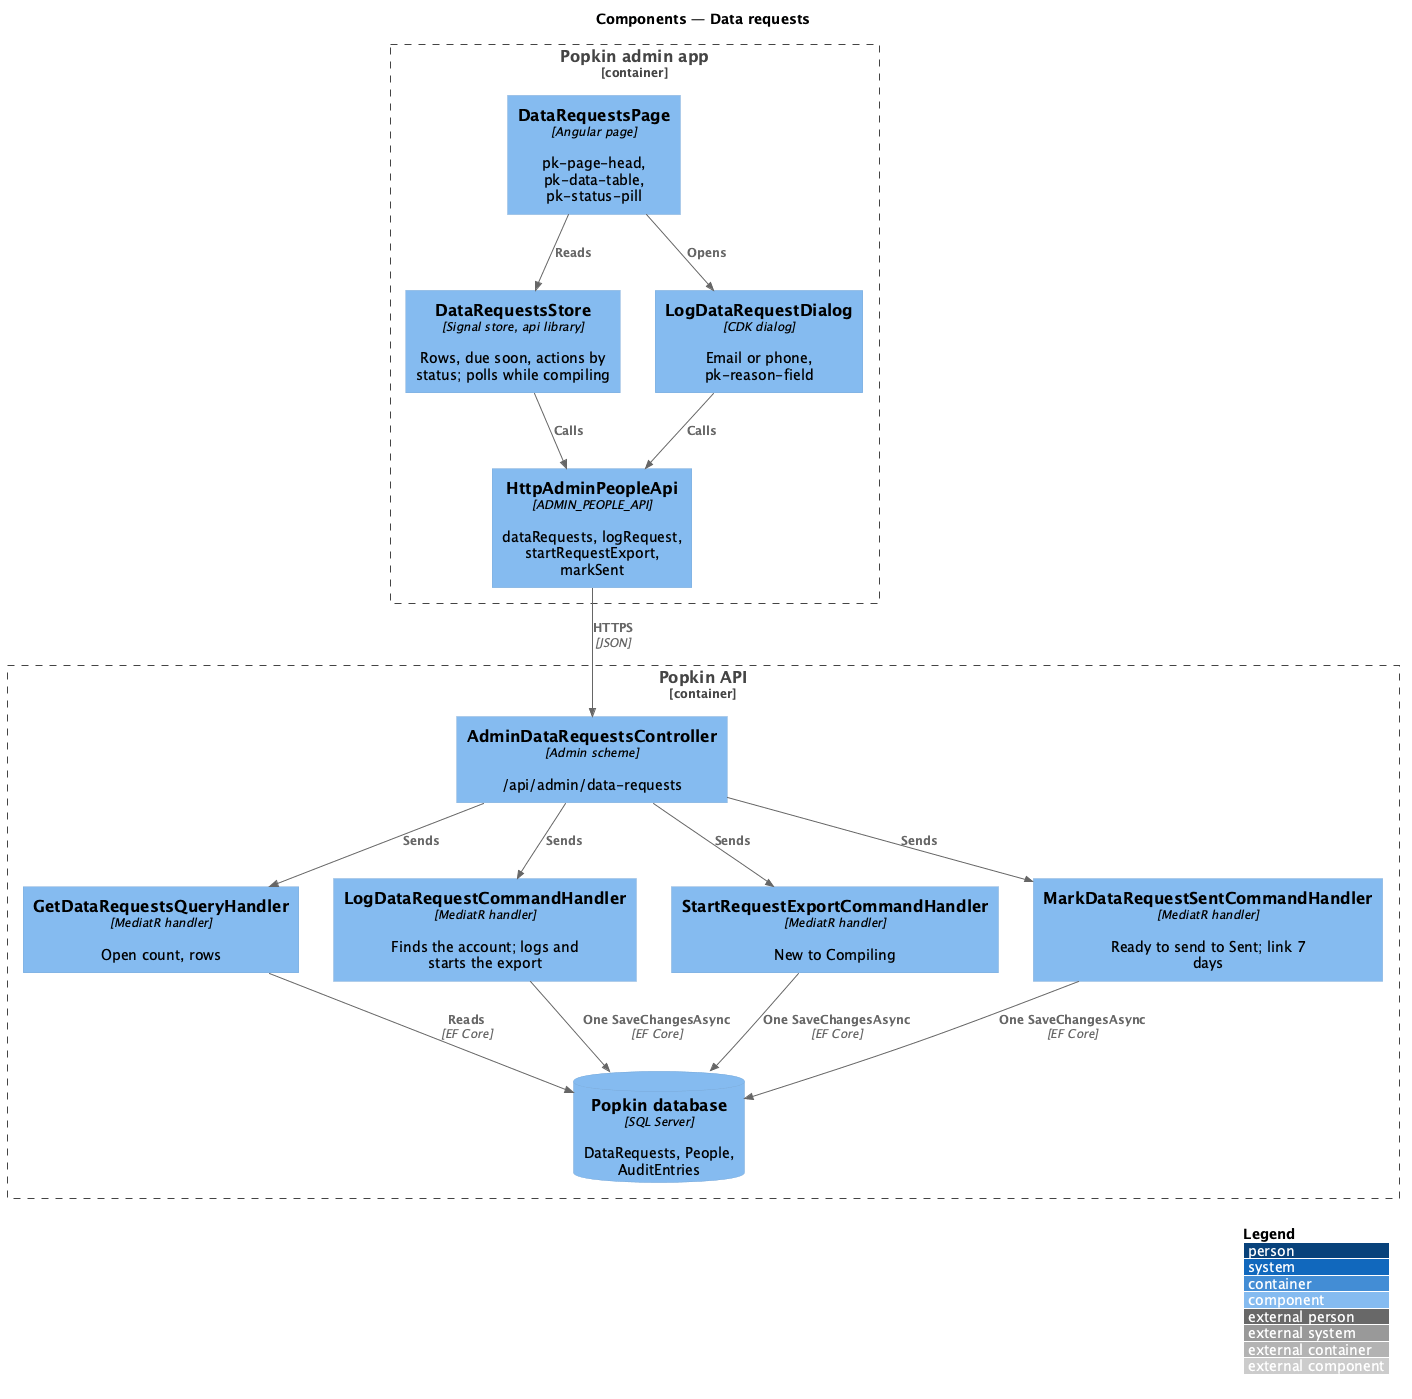

The diagram above was rendered by PlantUML. Its source (embedded in the PNG):
@startuml
!include <C4/C4_Component>
LAYOUT_WITH_LEGEND()
title Components — Data requests

Container_Boundary(adminapp, "Popkin admin app") {
  Component(page, "DataRequestsPage", "Angular page", "pk-page-head, pk-data-table, pk-status-pill")
  Component(rstore, "DataRequestsStore", "Signal store, api library", "Rows, due soon, actions by status; polls while compiling")
  Component(dlg, "LogDataRequestDialog", "CDK dialog", "Email or phone, pk-reason-field")
  Component(client, "HttpAdminPeopleApi", "ADMIN_PEOPLE_API", "dataRequests, logRequest, startRequestExport, markSent")
}
Container_Boundary(apic, "Popkin API") {
  Component(ctrl, "AdminDataRequestsController", "Admin scheme", "/api/admin/data-requests")
  Component(list, "GetDataRequestsQueryHandler", "MediatR handler", "Open count, rows")
  Component(log, "LogDataRequestCommandHandler", "MediatR handler", "Finds the account; logs and starts the export")
  Component(export, "StartRequestExportCommandHandler", "MediatR handler", "New to Compiling")
  Component(sent, "MarkDataRequestSentCommandHandler", "MediatR handler", "Ready to send to Sent; link 7 days")
  ComponentDb(db, "Popkin database", "SQL Server", "DataRequests, People, AuditEntries")
}
Rel(page, rstore, "Reads")
Rel(page, dlg, "Opens")
Rel(rstore, client, "Calls")
Rel(dlg, client, "Calls")
Rel(client, ctrl, "HTTPS", "JSON")
Rel(ctrl, list, "Sends")
Rel(ctrl, log, "Sends")
Rel(ctrl, export, "Sends")
Rel(ctrl, sent, "Sends")
Rel(list, db, "Reads", "EF Core")
Rel(log, db, "One SaveChangesAsync", "EF Core")
Rel(export, db, "One SaveChangesAsync", "EF Core")
Rel(sent, db, "One SaveChangesAsync", "EF Core")
@enduml